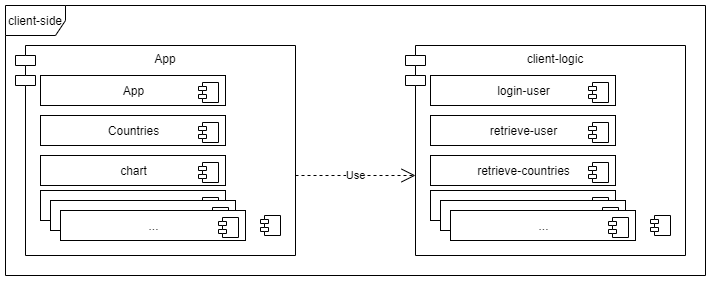

The diagram above was exported from draw.io. Its source (the exported page's mxGraphModel, read from the mxfile embedded in the PNG):
<mxGraphModel dx="1422" dy="705" grid="0" gridSize="10" guides="1" tooltips="1" connect="1" arrows="1" fold="1" page="1" pageScale="1" pageWidth="827" pageHeight="1169" math="0" shadow="0">
  <root>
    <mxCell id="_TZ6TLqW4TvDP7WhAFsI-0" />
    <mxCell id="_TZ6TLqW4TvDP7WhAFsI-1" parent="_TZ6TLqW4TvDP7WhAFsI-0" />
    <mxCell id="_TZ6TLqW4TvDP7WhAFsI-2" value="client-side" style="shape=umlFrame;whiteSpace=wrap;html=1;" parent="_TZ6TLqW4TvDP7WhAFsI-1" vertex="1">
      <mxGeometry x="40" y="70" width="700" height="270" as="geometry" />
    </mxCell>
    <mxCell id="_TZ6TLqW4TvDP7WhAFsI-3" value="App" style="shape=module;align=left;spacingLeft=20;align=center;verticalAlign=top;" parent="_TZ6TLqW4TvDP7WhAFsI-1" vertex="1">
      <mxGeometry x="50" y="110" width="280" height="210" as="geometry" />
    </mxCell>
    <mxCell id="_TZ6TLqW4TvDP7WhAFsI-8" value="App" style="html=1;dropTarget=0;" parent="_TZ6TLqW4TvDP7WhAFsI-1" vertex="1">
      <mxGeometry x="75" y="140" width="185" height="30" as="geometry" />
    </mxCell>
    <mxCell id="_TZ6TLqW4TvDP7WhAFsI-9" value="" style="shape=module;jettyWidth=8;jettyHeight=4;" parent="_TZ6TLqW4TvDP7WhAFsI-8" vertex="1">
      <mxGeometry x="1" width="20" height="20" relative="1" as="geometry">
        <mxPoint x="-27" y="7" as="offset" />
      </mxGeometry>
    </mxCell>
    <mxCell id="_TZ6TLqW4TvDP7WhAFsI-12" value="Countries" style="html=1;dropTarget=0;" parent="_TZ6TLqW4TvDP7WhAFsI-1" vertex="1">
      <mxGeometry x="75" y="180" width="185" height="30" as="geometry" />
    </mxCell>
    <mxCell id="_TZ6TLqW4TvDP7WhAFsI-13" value="" style="shape=module;jettyWidth=8;jettyHeight=4;" parent="_TZ6TLqW4TvDP7WhAFsI-12" vertex="1">
      <mxGeometry x="1" width="20" height="20" relative="1" as="geometry">
        <mxPoint x="-27" y="7" as="offset" />
      </mxGeometry>
    </mxCell>
    <mxCell id="_TZ6TLqW4TvDP7WhAFsI-14" value="chart" style="html=1;dropTarget=0;" parent="_TZ6TLqW4TvDP7WhAFsI-1" vertex="1">
      <mxGeometry x="75" y="220" width="185" height="30" as="geometry" />
    </mxCell>
    <mxCell id="_TZ6TLqW4TvDP7WhAFsI-15" value="" style="shape=module;jettyWidth=8;jettyHeight=4;" parent="_TZ6TLqW4TvDP7WhAFsI-14" vertex="1">
      <mxGeometry x="1" width="20" height="20" relative="1" as="geometry">
        <mxPoint x="-27" y="7" as="offset" />
      </mxGeometry>
    </mxCell>
    <mxCell id="_TZ6TLqW4TvDP7WhAFsI-17" value="" style="shape=module;jettyWidth=8;jettyHeight=4;" parent="_TZ6TLqW4TvDP7WhAFsI-1" vertex="1">
      <mxGeometry x="295" y="280" width="20" height="20" as="geometry" />
    </mxCell>
    <mxCell id="_TZ6TLqW4TvDP7WhAFsI-18" value="" style="html=1;dropTarget=0;" parent="_TZ6TLqW4TvDP7WhAFsI-1" vertex="1">
      <mxGeometry x="75" y="255" width="185" height="30" as="geometry" />
    </mxCell>
    <mxCell id="_TZ6TLqW4TvDP7WhAFsI-19" value="" style="shape=module;jettyWidth=8;jettyHeight=4;" parent="_TZ6TLqW4TvDP7WhAFsI-18" vertex="1">
      <mxGeometry x="1" width="20" height="20" relative="1" as="geometry">
        <mxPoint x="-27" y="7" as="offset" />
      </mxGeometry>
    </mxCell>
    <mxCell id="_TZ6TLqW4TvDP7WhAFsI-20" value="" style="html=1;dropTarget=0;" parent="_TZ6TLqW4TvDP7WhAFsI-1" vertex="1">
      <mxGeometry x="85" y="265" width="185" height="30" as="geometry" />
    </mxCell>
    <mxCell id="_TZ6TLqW4TvDP7WhAFsI-21" value="" style="shape=module;jettyWidth=8;jettyHeight=4;" parent="_TZ6TLqW4TvDP7WhAFsI-20" vertex="1">
      <mxGeometry x="1" width="20" height="20" relative="1" as="geometry">
        <mxPoint x="-27" y="7" as="offset" />
      </mxGeometry>
    </mxCell>
    <mxCell id="_TZ6TLqW4TvDP7WhAFsI-22" value="..." style="html=1;dropTarget=0;" parent="_TZ6TLqW4TvDP7WhAFsI-1" vertex="1">
      <mxGeometry x="95" y="275" width="185" height="30" as="geometry" />
    </mxCell>
    <mxCell id="_TZ6TLqW4TvDP7WhAFsI-23" value="" style="shape=module;jettyWidth=8;jettyHeight=4;" parent="_TZ6TLqW4TvDP7WhAFsI-22" vertex="1">
      <mxGeometry x="1" width="20" height="20" relative="1" as="geometry">
        <mxPoint x="-27" y="7" as="offset" />
      </mxGeometry>
    </mxCell>
    <mxCell id="_TZ6TLqW4TvDP7WhAFsI-24" value="client-logic" style="shape=module;align=left;spacingLeft=20;align=center;verticalAlign=top;" parent="_TZ6TLqW4TvDP7WhAFsI-1" vertex="1">
      <mxGeometry x="440" y="110" width="280" height="210" as="geometry" />
    </mxCell>
    <mxCell id="_TZ6TLqW4TvDP7WhAFsI-25" value="login-user" style="html=1;dropTarget=0;" parent="_TZ6TLqW4TvDP7WhAFsI-1" vertex="1">
      <mxGeometry x="465" y="140" width="185" height="30" as="geometry" />
    </mxCell>
    <mxCell id="_TZ6TLqW4TvDP7WhAFsI-26" value="" style="shape=module;jettyWidth=8;jettyHeight=4;" parent="_TZ6TLqW4TvDP7WhAFsI-25" vertex="1">
      <mxGeometry x="1" width="20" height="20" relative="1" as="geometry">
        <mxPoint x="-27" y="7" as="offset" />
      </mxGeometry>
    </mxCell>
    <mxCell id="_TZ6TLqW4TvDP7WhAFsI-27" value="retrieve-user" style="html=1;dropTarget=0;" parent="_TZ6TLqW4TvDP7WhAFsI-1" vertex="1">
      <mxGeometry x="465" y="180" width="185" height="30" as="geometry" />
    </mxCell>
    <mxCell id="_TZ6TLqW4TvDP7WhAFsI-28" value="" style="shape=module;jettyWidth=8;jettyHeight=4;" parent="_TZ6TLqW4TvDP7WhAFsI-27" vertex="1">
      <mxGeometry x="1" width="20" height="20" relative="1" as="geometry">
        <mxPoint x="-27" y="7" as="offset" />
      </mxGeometry>
    </mxCell>
    <mxCell id="_TZ6TLqW4TvDP7WhAFsI-29" value="retrieve-countries" style="html=1;dropTarget=0;" parent="_TZ6TLqW4TvDP7WhAFsI-1" vertex="1">
      <mxGeometry x="465" y="220" width="185" height="30" as="geometry" />
    </mxCell>
    <mxCell id="_TZ6TLqW4TvDP7WhAFsI-30" value="" style="shape=module;jettyWidth=8;jettyHeight=4;" parent="_TZ6TLqW4TvDP7WhAFsI-29" vertex="1">
      <mxGeometry x="1" width="20" height="20" relative="1" as="geometry">
        <mxPoint x="-27" y="7" as="offset" />
      </mxGeometry>
    </mxCell>
    <mxCell id="_TZ6TLqW4TvDP7WhAFsI-31" value="" style="html=1;dropTarget=0;" parent="_TZ6TLqW4TvDP7WhAFsI-1" vertex="1">
      <mxGeometry x="465" y="255" width="185" height="30" as="geometry" />
    </mxCell>
    <mxCell id="_TZ6TLqW4TvDP7WhAFsI-32" value="" style="shape=module;jettyWidth=8;jettyHeight=4;" parent="_TZ6TLqW4TvDP7WhAFsI-31" vertex="1">
      <mxGeometry x="1" width="20" height="20" relative="1" as="geometry">
        <mxPoint x="-27" y="7" as="offset" />
      </mxGeometry>
    </mxCell>
    <mxCell id="_TZ6TLqW4TvDP7WhAFsI-33" value="" style="shape=module;jettyWidth=8;jettyHeight=4;" parent="_TZ6TLqW4TvDP7WhAFsI-1" vertex="1">
      <mxGeometry x="685" y="280" width="20" height="20" as="geometry" />
    </mxCell>
    <mxCell id="_TZ6TLqW4TvDP7WhAFsI-36" value="" style="html=1;dropTarget=0;" parent="_TZ6TLqW4TvDP7WhAFsI-1" vertex="1">
      <mxGeometry x="475" y="265" width="185" height="30" as="geometry" />
    </mxCell>
    <mxCell id="_TZ6TLqW4TvDP7WhAFsI-37" value="" style="shape=module;jettyWidth=8;jettyHeight=4;" parent="_TZ6TLqW4TvDP7WhAFsI-36" vertex="1">
      <mxGeometry x="1" width="20" height="20" relative="1" as="geometry">
        <mxPoint x="-27" y="7" as="offset" />
      </mxGeometry>
    </mxCell>
    <mxCell id="_TZ6TLqW4TvDP7WhAFsI-38" value="..." style="html=1;dropTarget=0;" parent="_TZ6TLqW4TvDP7WhAFsI-1" vertex="1">
      <mxGeometry x="485" y="275" width="185" height="30" as="geometry" />
    </mxCell>
    <mxCell id="_TZ6TLqW4TvDP7WhAFsI-39" value="" style="shape=module;jettyWidth=8;jettyHeight=4;" parent="_TZ6TLqW4TvDP7WhAFsI-38" vertex="1">
      <mxGeometry x="1" width="20" height="20" relative="1" as="geometry">
        <mxPoint x="-27" y="7" as="offset" />
      </mxGeometry>
    </mxCell>
    <mxCell id="xVCiFnUxumCFFhddO4Bc-0" value="Use" style="endArrow=open;endSize=12;dashed=1;html=1;" parent="_TZ6TLqW4TvDP7WhAFsI-1" edge="1">
      <mxGeometry width="160" relative="1" as="geometry">
        <mxPoint x="330" y="240" as="sourcePoint" />
        <mxPoint x="450" y="240" as="targetPoint" />
      </mxGeometry>
    </mxCell>
  </root>
</mxGraphModel>